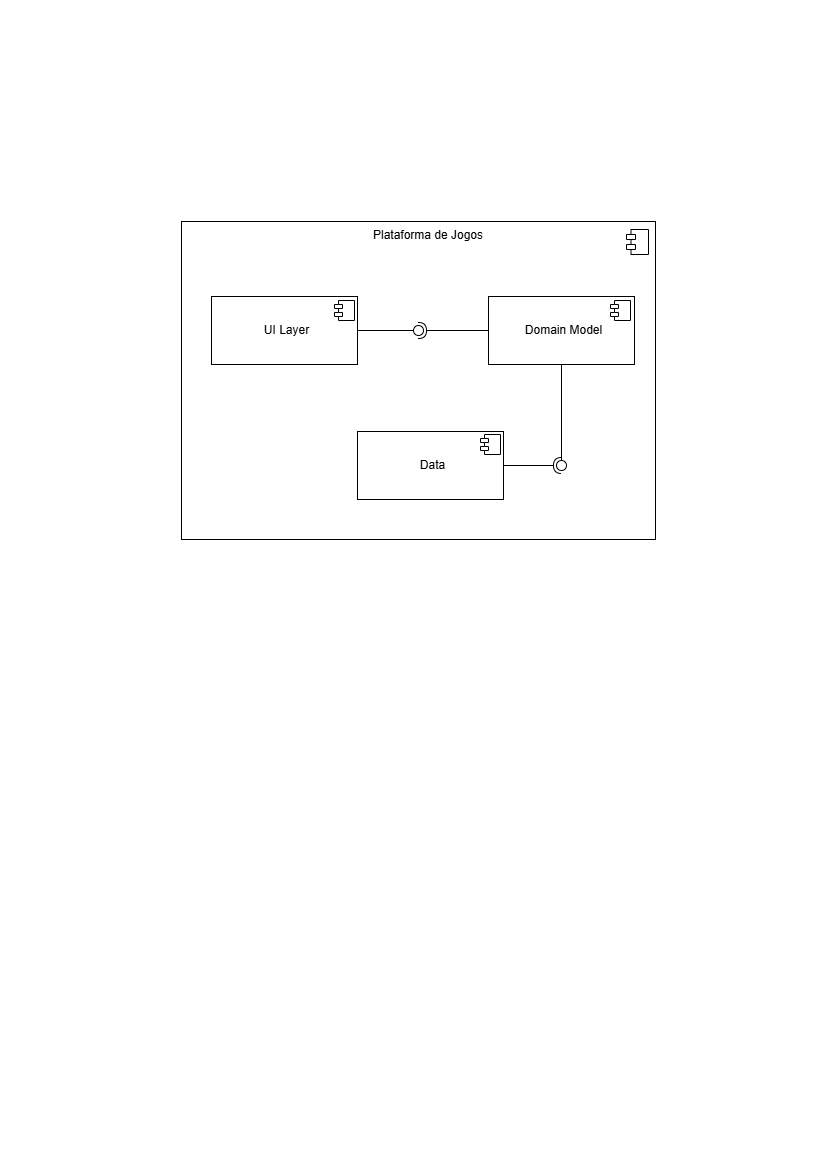

The diagram above was exported from draw.io. Its source (the exported page's mxGraphModel, read from the mxfile embedded in the PNG):
<mxGraphModel dx="1144" dy="769" grid="0" gridSize="10" guides="1" tooltips="1" connect="1" arrows="1" fold="1" page="1" pageScale="1" pageWidth="827" pageHeight="1169" math="0" shadow="0">
  <root>
    <mxCell id="0" />
    <mxCell id="1" parent="0" />
    <mxCell id="_PetmWarcexkb7fufMNn-18" parent="1" style="rounded=0;whiteSpace=wrap;html=1;strokeColor=default;align=center;verticalAlign=top;spacingLeft=20;fontFamily=Helvetica;fontSize=12;fontColor=default;fillColor=default;" value="Plataforma de Jogos" vertex="1">
      <mxGeometry height="318" width="474" x="182" y="221" as="geometry" />
    </mxCell>
    <mxCell id="Oba3p5WXDVtDAC0Lr-Bs-22" edge="1" parent="1" source="_PetmWarcexkb7fufMNn-4" style="rounded=0;orthogonalLoop=1;jettySize=auto;html=1;endArrow=none;endFill=0;sketch=0;sourcePerimeterSpacing=0;targetPerimeterSpacing=0;exitX=1;exitY=0.5;exitDx=0;exitDy=0;" target="Oba3p5WXDVtDAC0Lr-Bs-24" value="">
      <mxGeometry relative="1" as="geometry">
        <mxPoint x="346" y="330" as="sourcePoint" />
      </mxGeometry>
    </mxCell>
    <mxCell id="Oba3p5WXDVtDAC0Lr-Bs-23" edge="1" parent="1" source="_PetmWarcexkb7fufMNn-5" style="rounded=0;orthogonalLoop=1;jettySize=auto;html=1;endArrow=halfCircle;endFill=0;entryX=0.5;entryY=0.5;endSize=6;strokeWidth=1;sketch=0;exitX=0;exitY=0.5;exitDx=0;exitDy=0;" target="Oba3p5WXDVtDAC0Lr-Bs-24" value="">
      <mxGeometry relative="1" as="geometry">
        <mxPoint x="486.72" y="330.62" as="sourcePoint" />
      </mxGeometry>
    </mxCell>
    <mxCell id="Oba3p5WXDVtDAC0Lr-Bs-24" parent="1" style="ellipse;whiteSpace=wrap;html=1;align=center;aspect=fixed;resizable=0;points=[];outlineConnect=0;sketch=0;" value="" vertex="1">
      <mxGeometry height="10" width="10" x="414" y="325" as="geometry" />
    </mxCell>
    <mxCell id="-dNnxK5oG2HP51pE7GYG-2" parent="1" style="shape=module;align=left;spacingLeft=20;align=center;verticalAlign=top;whiteSpace=wrap;html=1;fillColor=default;jettyWidth=9;jettyHeight=5;" value="" vertex="1">
      <mxGeometry height="25" width="22" x="627" y="229" as="geometry" />
    </mxCell>
    <mxCell id="_PetmWarcexkb7fufMNn-4" parent="1" style="whiteSpace=wrap;html=1;align=center;strokeColor=default;verticalAlign=top;spacingLeft=20;fontFamily=Helvetica;fontSize=12;fontColor=default;fillColor=default;" value="&lt;p style=&quot;text-align: justify; line-height: 0%; padding-top: 15px; padding-left: 0px; padding-right: 15px;&quot;&gt;UI Layer&lt;/p&gt;" vertex="1">
      <mxGeometry height="68" width="146" x="212" y="296" as="geometry" />
    </mxCell>
    <mxCell id="_PetmWarcexkb7fufMNn-5" parent="1" style="whiteSpace=wrap;html=1;align=center;strokeColor=default;verticalAlign=top;spacingLeft=20;fontFamily=Helvetica;fontSize=12;fontColor=default;fillColor=default;" value="&lt;p style=&quot;text-align: justify; line-height: 0%; padding-top: 15px; padding-left: 0px; padding-right: 15px;&quot;&gt;Domain Model&lt;/p&gt;" vertex="1">
      <mxGeometry height="68" width="146" x="489" y="296" as="geometry" />
    </mxCell>
    <mxCell id="_PetmWarcexkb7fufMNn-8" parent="1" style="whiteSpace=wrap;html=1;align=center;strokeColor=default;verticalAlign=top;spacingLeft=20;fontFamily=Helvetica;fontSize=12;fontColor=default;fillColor=default;" value="&lt;p style=&quot;text-align: justify; line-height: 0%; padding-top: 15px; padding-left: 0px; padding-right: 15px;&quot;&gt;Data&lt;/p&gt;" vertex="1">
      <mxGeometry height="68" width="146" x="358" y="431" as="geometry" />
    </mxCell>
    <mxCell id="_PetmWarcexkb7fufMNn-9" parent="1" style="shape=module;align=left;spacingLeft=20;align=center;verticalAlign=top;whiteSpace=wrap;html=1;fillColor=default;jettyWidth=8;jettyHeight=4;" value="" vertex="1">
      <mxGeometry height="20" width="20" x="611" y="300" as="geometry" />
    </mxCell>
    <mxCell id="_PetmWarcexkb7fufMNn-11" parent="1" style="shape=module;align=left;spacingLeft=20;align=center;verticalAlign=top;whiteSpace=wrap;html=1;fillColor=default;jettyWidth=8;jettyHeight=4;" value="" vertex="1">
      <mxGeometry height="20" width="20" x="335" y="300" as="geometry" />
    </mxCell>
    <mxCell id="_PetmWarcexkb7fufMNn-12" parent="1" style="shape=module;align=left;spacingLeft=20;align=center;verticalAlign=top;whiteSpace=wrap;html=1;fillColor=default;jettyWidth=8;jettyHeight=4;" value="" vertex="1">
      <mxGeometry height="20" width="20" x="481" y="434" as="geometry" />
    </mxCell>
    <mxCell id="_PetmWarcexkb7fufMNn-15" edge="1" parent="1" source="_PetmWarcexkb7fufMNn-8" style="rounded=0;orthogonalLoop=1;jettySize=auto;html=1;endArrow=halfCircle;endFill=0;endSize=6;strokeWidth=1;sketch=0;fontFamily=Helvetica;fontSize=12;fontColor=default;exitX=1;exitY=0.5;exitDx=0;exitDy=0;" target="_PetmWarcexkb7fufMNn-17" value="">
      <mxGeometry relative="1" as="geometry">
        <mxPoint x="591" y="436" as="sourcePoint" />
      </mxGeometry>
    </mxCell>
    <mxCell id="_PetmWarcexkb7fufMNn-16" edge="1" parent="1" source="_PetmWarcexkb7fufMNn-5" style="rounded=0;orthogonalLoop=1;jettySize=auto;html=1;endArrow=oval;endFill=0;sketch=0;sourcePerimeterSpacing=0;targetPerimeterSpacing=0;endSize=10;fontFamily=Helvetica;fontSize=12;fontColor=default;exitX=0.5;exitY=1;exitDx=0;exitDy=0;" target="_PetmWarcexkb7fufMNn-17" value="">
      <mxGeometry relative="1" as="geometry">
        <mxPoint x="551" y="436" as="sourcePoint" />
      </mxGeometry>
    </mxCell>
    <mxCell id="_PetmWarcexkb7fufMNn-17" parent="1" style="ellipse;whiteSpace=wrap;html=1;align=center;aspect=fixed;fillColor=none;strokeColor=none;resizable=0;perimeter=centerPerimeter;rotatable=0;allowArrows=0;points=[];outlineConnect=1;verticalAlign=top;spacingLeft=20;fontFamily=Helvetica;fontSize=12;fontColor=default;" value="" vertex="1">
      <mxGeometry height="10" width="10" x="557" y="460" as="geometry" />
    </mxCell>
  </root>
</mxGraphModel>